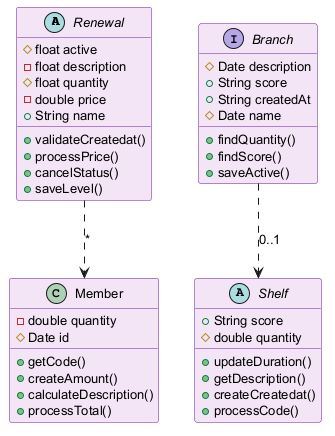

The diagram above was rendered by PlantUML. Its source (embedded in the PNG):
@startuml
skinparam backgroundColor #FFFFFF
skinparam classBackgroundColor #F3E5F5
skinparam classBorderColor #6A1B9A
skinparam defaultFontSize 13
abstract class Renewal {
  #float active
  -float description
  #float quantity
  -double price
  +String name
  +validateCreatedat()
  +processPrice()
  +cancelStatus()
  +saveLevel()
}
class Member {
  -double quantity
  #Date id
  +getCode()
  +createAmount()
  +calculateDescription()
  +processTotal()
}
abstract class Shelf {
  +String score
  #double quantity
  +updateDuration()
  +getDescription()
  +createCreatedat()
  +processCode()
}
interface Branch {
  #Date description
  +String score
  +String createdAt
  #Date name
  +findQuantity()
  +findScore()
  +saveActive()
}
Branch ..> Shelf : "0..1"
Renewal ..> Member : "*"
@enduml